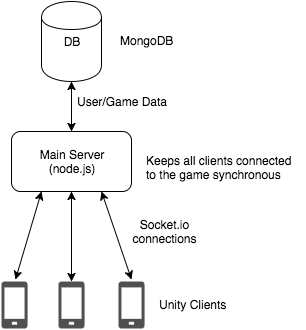

The diagram above was exported from draw.io. Its source (the exported page's mxGraphModel, read from the mxfile embedded in the PNG):
<mxGraphModel dx="932" dy="511" grid="1" gridSize="10" guides="1" tooltips="1" connect="1" arrows="1" fold="1" page="1" pageScale="1" pageWidth="200" pageHeight="400" background="#ffffff" math="0" shadow="0">
  <root>
    <mxCell id="0" />
    <mxCell id="1" parent="0" />
    <mxCell id="2" value="Main Server&lt;div&gt;(node.js)&lt;/div&gt;" style="rounded=1;whiteSpace=wrap;html=1;" vertex="1" parent="1">
      <mxGeometry x="42" y="143" width="120" height="60" as="geometry" />
    </mxCell>
    <mxCell id="3" value="DB" style="shape=cylinder;whiteSpace=wrap;html=1;" vertex="1" parent="1">
      <mxGeometry x="72" y="13" width="60" height="80" as="geometry" />
    </mxCell>
    <mxCell id="4" value="" style="endArrow=classic;startArrow=classic;html=1;entryX=0.5;entryY=1;exitX=0.5;exitY=0;" edge="1" parent="1" source="2" target="3">
      <mxGeometry width="50" height="50" relative="1" as="geometry">
        <mxPoint x="82" y="143" as="sourcePoint" />
        <mxPoint x="132" y="93" as="targetPoint" />
      </mxGeometry>
    </mxCell>
    <mxCell id="5" value="User/Game Data" style="text;html=1;strokeColor=none;fillColor=none;align=center;verticalAlign=middle;whiteSpace=wrap;" vertex="1" parent="1">
      <mxGeometry x="102" y="103" width="100" height="20" as="geometry" />
    </mxCell>
    <mxCell id="6" value="" style="shadow=0;dashed=0;html=1;strokeColor=none;fillColor=#505050;labelPosition=center;verticalLabelPosition=bottom;verticalAlign=top;shape=mxgraph.office.devices.cell_phone_generic;" vertex="1" parent="1">
      <mxGeometry x="32" y="293" width="26" height="47" as="geometry" />
    </mxCell>
    <mxCell id="7" value="" style="shadow=0;dashed=0;html=1;strokeColor=none;fillColor=#505050;labelPosition=center;verticalLabelPosition=bottom;verticalAlign=top;shape=mxgraph.office.devices.cell_phone_generic;" vertex="1" parent="1">
      <mxGeometry x="89" y="293" width="26" height="47" as="geometry" />
    </mxCell>
    <mxCell id="9" value="" style="shadow=0;dashed=0;html=1;strokeColor=none;fillColor=#505050;labelPosition=center;verticalLabelPosition=bottom;verticalAlign=top;shape=mxgraph.office.devices.cell_phone_generic;" vertex="1" parent="1">
      <mxGeometry x="149" y="293" width="26" height="47" as="geometry" />
    </mxCell>
    <mxCell id="10" value="" style="endArrow=classic;startArrow=classic;html=1;entryX=0.25;entryY=1;exitX=0.538;exitY=-0.043;exitPerimeter=0;" edge="1" parent="1" source="6" target="2">
      <mxGeometry width="50" height="50" relative="1" as="geometry">
        <mxPoint x="-18" y="263" as="sourcePoint" />
        <mxPoint x="32" y="213" as="targetPoint" />
      </mxGeometry>
    </mxCell>
    <mxCell id="11" value="" style="endArrow=classic;startArrow=classic;html=1;entryX=0.75;entryY=1;" edge="1" parent="1" target="2">
      <mxGeometry width="50" height="50" relative="1" as="geometry">
        <mxPoint x="162" y="291" as="sourcePoint" />
        <mxPoint x="12" y="223" as="targetPoint" />
      </mxGeometry>
    </mxCell>
    <mxCell id="12" value="" style="endArrow=classic;startArrow=classic;html=1;entryX=0.5;entryY=1;" edge="1" parent="1" target="2">
      <mxGeometry width="50" height="50" relative="1" as="geometry">
        <mxPoint x="102" y="293" as="sourcePoint" />
        <mxPoint x="-38" y="213" as="targetPoint" />
      </mxGeometry>
    </mxCell>
    <mxCell id="13" value="Socket.io connections" style="text;html=1;strokeColor=none;fillColor=none;align=center;verticalAlign=middle;whiteSpace=wrap;" vertex="1" parent="1">
      <mxGeometry x="175" y="233" width="40" height="20" as="geometry" />
    </mxCell>
    <mxCell id="14" value="Unity Clients" style="text;html=1;resizable=0;points=[];autosize=1;align=left;verticalAlign=top;spacingTop=-4;" vertex="1" parent="1">
      <mxGeometry x="188" y="307" width="80" height="20" as="geometry" />
    </mxCell>
    <mxCell id="15" value="MongoDB" style="text;html=1;resizable=0;points=[];autosize=1;align=left;verticalAlign=top;spacingTop=-4;" vertex="1" parent="1">
      <mxGeometry x="149" y="43" width="70" height="20" as="geometry" />
    </mxCell>
    <mxCell id="16" value="Keeps all clients connected&lt;div&gt;to the game synchronous&lt;/div&gt;" style="text;html=1;resizable=0;points=[];autosize=1;align=left;verticalAlign=top;spacingTop=-4;" vertex="1" parent="1">
      <mxGeometry x="175" y="163" width="160" height="30" as="geometry" />
    </mxCell>
  </root>
</mxGraphModel>